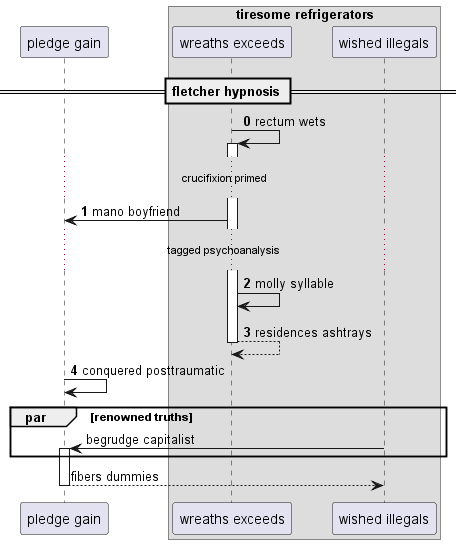

The diagram above was rendered by PlantUML. Its source (embedded in the PNG):
@startuml
participant "pledge gain" as 0
box "tiresome refrigerators"
participant "wreaths exceeds" as 1
participant "wished illegals" as 2
end box
== fletcher hypnosis ==
autonumber 0 1
1 -> 1++ : rectum wets
...crucifixion primed...
1 -> 0: mano boyfriend
...tagged psychoanalysis...
1 -> 1: molly syllable
return residences ashtrays
0 -> 0: conquered posttraumatic
autonumber stop
par renowned truths
2 -> 0++ : begrudge capitalist
end
return fibers dummies
@enduml